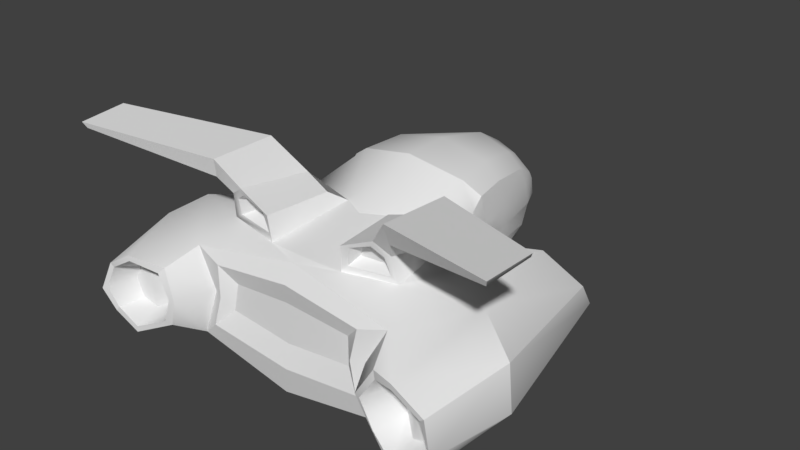 # Source: Laser_Car_Pod.blend  (saved by Blender 2.79.0; exported with 4.5.12 LTS)
import bpy
from mathutils import Matrix  # noqa: F401  (used for matrix-valued properties, if any)

bpy.ops.wm.read_factory_settings(use_empty=True)
scene = bpy.context.scene
scene.name = 'Scene'

# ---- collections
col_collection_1 = bpy.data.collections.new('Collection 1'); scene.collection.children.link(col_collection_1)

# ---- materials (node trees are filled in below, after node groups)
mat_material = bpy.data.materials.new('Material')
mat_material.alpha_threshold = 0.0
mat_material.use_transparent_shadow = False
mat_material.roughness = 0.5
mat_material.line_color = (0.0, 0.0, 0.0, 1.0)

# ---- material node trees

# ---- world
world_world = bpy.data.worlds.new('World'); scene.world = world_world
world_world.color = (0.05088, 0.05088, 0.05088)
world_world.use_sun_shadow = False
world_world.sun_shadow_jitter_overblur = 0.0
world_world.cycles.sampling_method = 'MANUAL'

# ---- meshes
me_cube = bpy.data.meshes.new('Cube')
me_cube.from_pydata([(-2.173, 0.2799, -0.6366), (-2.173, 0.2799, -0.1771), (-1.597, -3.104, -0.7705), (-1.606, -3.099, 0.5511), (-1.376, 0.451, -0.7692), (-1.376, 0.4985, 0.005997), (-2.665, -3.758, -0.5436), (-2.222, -3.774, -0.7026), (-2.222, -3.774, 0.4595), (-2.665, -3.758, 0.1886), (-1.783, -3.555, 0.3349), (-1.743, -3.555, -0.5066), (-1.208, -1.401, 0.8901), (-2.137, 0.3055, -0.6105), (-2.137, 0.3055, -0.2043), (-1.412, 0.4355, -0.7445), (-1.412, 0.4864, -0.03936), (-1.978, 0.278, -0.5471), (-1.978, 0.278, -0.272), (-1.55, 0.3146, -0.6069), (-1.55, 0.3475, -0.1897), (-2.286, 0.2996, -0.4067), (-1.29, -3.137, -0.009122), (-1.209, 0.5407, -0.3816), (-2.501, -3.399, -0.4327), (-2.813, -3.833, -0.2192), (-1.564, -3.629, -0.04519), (-2.268, 0.3252, -0.409), (-1.255, 0.5186, -0.3919), (-1.973, 0.2117, -0.3844), (-1.429, 0.2893, -0.3815), (-2.601, -3.753, -0.4716), (-2.222, -3.767, -0.6198), (-2.222, -3.767, 0.3753), (-2.601, -3.753, 0.1434), (-2.756, -3.787, -0.2058), (-1.646, -3.645, -0.05537), (-1.811, -3.612, -0.4505), (-1.852, -3.612, 0.2585), (-2.234, -3.409, -0.4792), (-2.279, -3.407, -0.1295), (-2.234, -3.409, 0.2202), (-2.501, -3.399, 0.05812), (-2.618, -3.397, -0.1873), (-1.819, -3.138, -0.07756), (-1.946, -3.139, -0.4269), (-1.986, -3.139, 0.1696), (-0.3634, -1.575, 1.015), (0.0, -3.207, -0.9702), (0.0, -1.529, -0.7558), (0.0, -2.968, 0.7975), (-2.722, -2.539, -0.5804), (-2.909, -2.539, 0.3824), (-3.014, -2.609, -0.2239), (-2.358, -2.263, 0.7431), (-1.838, -2.028, -0.8537), (-1.384, -2.62, 0.8483), (-0.5885, -2.755, 0.79), (-1.231, -3.25, -0.4447), (-1.19, -3.163, 0.4264), (-1.121, -3.22, -0.009122), (0.0, -3.19, -0.6393), (0.0, -3.137, 0.5609), (-0.9938, -3.101, -0.2015), (-0.9502, -3.055, 0.1832), (0.0, -3.122, -0.2893), (0.0, -3.119, 0.3035), (0.0, 1.649, 0.08912), (0.0, 1.383, -0.2138), (0.0, 0.9348, -0.4828), (0.0, 0.461, -0.7159), (0.0, -2.794, 0.8085), (0.0, 0.1344, -0.7983), (0.0, -0.2603, -0.8091), (0.0, -1.13, -0.8646), (-0.5709, 1.036, -0.2443), (-0.5818, 1.181, 0.04947), (-0.8356, 0.6462, 0.07141), (-0.846, 0.7414, 0.1355), (-0.9158, -0.05021, -0.1591), (-0.9279, 0.02081, 0.1346), (-0.9572, -0.5038, 0.06733), (-0.2453, 1.554, 0.05343), (-0.4828, 1.3, 0.05119), (-0.1674, 1.331, -0.2403), (-0.4675, 1.143, -0.2425), (-0.1686, 0.8959, -0.8717), (-0.4694, 0.9561, -0.3575), (-0.258, 0.4407, -0.7272), (-0.5417, 0.4854, -0.3378), (-0.3383, 0.1192, -0.8071), (-0.605, 0.06778, -0.6485), (-0.3902, -0.2927, -0.8176), (-0.6541, -0.3876, -0.6526), (-0.4451, -1.161, -0.8714), (-0.5684, 1.414, 0.315), (-0.6964, 1.17, 0.6761), (0.0, -0.04857, 1.513), (0.0, 0.8471, 1.304), (0.0, 1.298, 1.036), (0.0, 1.633, 0.7321), (0.0, 1.928, 0.3597), (-0.8235, 0.9011, 0.4083), (-0.8588, 0.7729, 0.7694), (-0.9881, 0.04664, 0.4073), (-1.043, -0.05486, 0.7684), (-0.7342, -0.05319, 1.363), (-0.9603, -0.05074, 1.143), (-0.5399, 0.7743, 1.174), (-0.7651, 0.7624, 0.9823), (-0.3792, 1.176, 0.9755), (-0.64, 1.179, 0.7643), (-0.2184, 1.554, 0.6804), (-0.5927, 1.287, 0.6774), (-0.1778, 1.815, 0.3193), (-0.3986, 1.545, 0.3169), (-1.434, -2.858, 1.49), (-0.6532, -2.714, 0.8806), (-1.453, -1.79, 1.436), (-1.44, -1.874, 1.737), (-1.265, -2.626, 0.9183), (-1.001, -1.662, 1.275), (-1.102, -2.762, 1.385), (-1.326, -2.695, 1.234), (-1.225, -2.707, 1.191), (-1.061, -2.756, 1.302), (-0.9921, -2.582, 1.243), (-1.097, -2.551, 1.172), (-0.7171, -2.544, 0.9778), (-1.12, -2.519, 0.9887), (-0.7256, -2.759, 1.168), (-0.5179, -1.803, 1.172), (-0.6151, -2.795, 1.175), (-0.8105, -2.601, 1.164), (-1.393, -2.917, 1.764), (-3.196, -3.473, 1.888), (-3.23, -3.521, 1.978), (-3.234, -2.754, 1.926), (-3.286, -2.81, 2.014), (-1.302, -1.773, -0.8775), (-1.076, -1.47, -0.3754), (-0.8282, -1.398, -0.6001), (-0.7978, -1.743, -0.7658), (-1.06, -1.666, -0.6846), (0.0, -1.768, 1.014), (0.0, -0.7602, 1.507), (-0.9572, -0.5038, 0.06733), (-0.9707, -0.3738, 0.355), (-0.9639, -0.4804, 0.2622), (-1.167, -0.9183, 0.5777), (-1.1, -0.5132, 0.715), (-1.128, -0.7012, 0.6667), (-0.8293, -0.6755, 1.331), (-1.079, -0.6072, 1.156), (-1.084, -0.7818, 1.002)], [], [(12, 81, 141, 140), (4, 55, 51, 0), (51, 6, 25, 53), (3, 54, 8, 10), (1, 5, 16, 14), (8, 9, 34, 33), (11, 26, 36, 37), (25, 9, 52, 53), (52, 9, 8, 54), (22, 3, 10, 26), (55, 139, 2, 11, 7), (5, 56, 12), (14, 16, 20, 18), (21, 1, 14, 27), (4, 0, 13, 15), (23, 4, 15, 28), (30, 19, 17, 29), (27, 14, 18, 29), (15, 13, 17, 19), (28, 15, 19, 30), (16, 28, 30, 20), (13, 27, 29, 17), (20, 30, 29, 18), (5, 23, 28, 16), (0, 21, 27, 13), (2, 22, 26, 11), (10, 8, 33, 38), (9, 25, 35, 34), (31, 32, 39, 24), (33, 34, 42, 41), (37, 36, 44, 45), (38, 33, 41, 46), (6, 7, 32, 31), (26, 10, 38, 36), (7, 11, 37, 32), (25, 6, 31, 35), (40, 41, 42, 43), (44, 46, 41, 40), (45, 44, 40, 39), (39, 40, 43, 24), (36, 38, 46, 44), (32, 37, 45, 39), (35, 31, 24, 43), (34, 35, 43, 42), (58, 61, 65, 63), (5, 54, 56), (55, 4, 139), (63, 65, 66, 64), (84, 68, 69, 86), (3, 50, 71, 57, 56), (141, 94, 74, 49, 142), (0, 51, 53, 21), (1, 52, 54, 5), (21, 53, 52, 1), (5, 12, 140, 23), (2, 48, 61, 58), (59, 60, 64), (3, 22, 60, 59), (22, 2, 58, 60), (62, 59, 64, 66), (142, 49, 48, 2), (60, 58, 63, 64), (83, 85, 75, 76), (85, 87, 75), (89, 77, 75, 87), (91, 79, 77, 89), (93, 141, 79, 91), (82, 67, 68, 84), (86, 69, 70, 88), (76, 75, 77, 78), (78, 77, 79, 80), (88, 70, 72, 90), (90, 72, 73, 92), (80, 79, 141, 81), (92, 73, 74, 94), (105, 104, 147, 150), (83, 76, 95, 115), (76, 78, 102, 95), (67, 82, 114, 101), (78, 80, 104, 102), (85, 83, 82, 84), (87, 85, 84, 86), (89, 87, 86, 88), (91, 89, 88, 90), (93, 91, 90, 92), (141, 93, 92, 94), (82, 83, 115, 114), (107, 105, 150, 153), (81, 12, 149, 146), (107, 153, 152, 106), (109, 103, 105, 107), (111, 96, 103, 109), (113, 96, 111), (113, 115, 95, 96), (112, 100, 101, 114), (96, 95, 102, 103), (103, 102, 104, 105), (110, 99, 100, 112), (108, 98, 99, 110), (80, 81, 146, 148, 147, 104), (106, 97, 98, 108), (109, 107, 106, 108), (111, 109, 108, 110), (113, 111, 110, 112), (115, 113, 112, 114), (57, 132, 130, 117), (47, 12, 121, 131), (57, 47, 131, 132), (129, 128, 133, 126, 127), (125, 124, 127, 126), (12, 56, 123), (122, 123, 124, 125), (123, 56, 120, 124), (56, 57, 117, 120), (117, 130, 133, 128), (134, 119, 138, 136), (120, 117, 128, 129), (121, 122, 132, 131), (132, 122, 125, 130), (124, 120, 129, 127), (130, 125, 126, 133), (116, 134, 136, 135), (121, 12, 118, 119), (123, 122, 134, 116), (12, 123, 116, 118), (122, 121, 119, 134), (135, 136, 138, 137), (119, 118, 137, 138), (118, 116, 135, 137), (139, 143, 142), (139, 4, 143), (143, 4, 23, 140), (141, 143, 140), (142, 143, 141), (56, 54, 3), (144, 47, 57, 71), (2, 139, 142), (51, 55, 7, 6), (146, 149, 151, 148), (148, 151, 150, 147), (152, 153, 154), (152, 154, 149, 12), (153, 150, 151, 154), (154, 151, 149), (152, 145, 97, 106), (145, 152, 12, 47, 144), (50, 3, 59, 62)])
me_cube.polygons.foreach_set('use_smooth', [True] * 147)
_k = set([(0, 4), (0, 13), (0, 21), (0, 51), (1, 5), (1, 14), (1, 21), (1, 52), (2, 11), (2, 22), (2, 48), (2, 58), (3, 10), (3, 22), (3, 50), (3, 59), (4, 15), (4, 23), (4, 139), (5, 12), (5, 16), (5, 23), (6, 7), (6, 25), (6, 31), (6, 51), (7, 11), (8, 9), (8, 10), (9, 25), (9, 34), (9, 52), (10, 26), (10, 38), (11, 26), (12, 47), (12, 56), (12, 118), (12, 121), (12, 123), (12, 140), (13, 15), (13, 17), (13, 27), (14, 16), (14, 18), (14, 27), (15, 19), (15, 28), (16, 20), (16, 28), (17, 19), (17, 29), (18, 20), (18, 29), (19, 30), (20, 30), (23, 28), (23, 140), (24, 31), (24, 39), (24, 43), (31, 32), (31, 35), (32, 37), (33, 34), (33, 38), (34, 35), (34, 42), (36, 37), (36, 38), (38, 46), (39, 45), (41, 42), (41, 46), (42, 43), (44, 45), (44, 46), (47, 57), (47, 131), (47, 144), (49, 142), (51, 53), (51, 55), (52, 53), (52, 54), (55, 139), (56, 57), (57, 71), (57, 132), (58, 60), (58, 61), (58, 63), (59, 60), (59, 62), (59, 64), (63, 64), (63, 65), (64, 66), (67, 82), (68, 84), (74, 94), (75, 77), (75, 85), (76, 78), (76, 83), (77, 79), (78, 80), (79, 141), (80, 81), (81, 141), (81, 146), (82, 83), (84, 85), (85, 87), (87, 89), (89, 91), (91, 93), (93, 141), (94, 141), (95, 102), (95, 115), (101, 114), (102, 104), (104, 147), (107, 109), (107, 153), (109, 111), (111, 113), (113, 115), (114, 115), (116, 118), (116, 123), (116, 134), (116, 135), (117, 120), (117, 128), (117, 130), (118, 119), (118, 137), (119, 121), (119, 134), (119, 138), (120, 124), (120, 129), (121, 122), (121, 131), (122, 123), (122, 132), (122, 134), (124, 125), (124, 127), (125, 126), (125, 130), (126, 127), (126, 133), (127, 129), (128, 129), (128, 133), (130, 133), (131, 132), (134, 136), (135, 136), (136, 138), (137, 138), (139, 142), (139, 143), (140, 143), (141, 143), (142, 143), (145, 152), (146, 148), (146, 149), (147, 148), (147, 150), (149, 154), (150, 153), (152, 153), (153, 154)])
me_cube.attributes.new('sharp_edge', 'BOOLEAN', 'EDGE').data.foreach_set('value', [ (min(e.vertices), max(e.vertices)) in _k for e in me_cube.edges])
_uv = me_cube.uv_layers.new(name='UVMap')
_uv.uv.foreach_set('vector', [0.278, 0.7768, 0.1956, 0.8277, 0.1546, 0.695, 0.1969, 0.6955, 0.2002, 0.5514, 0.1806, 0.2851, 0.2817, 0.2218, 0.2831, 0.5196, 0.2817, 0.2218, 0.288, 0.101, 0.325, 0.0975, 0.3274, 0.2136, 0.5564, 0.2053, 0.4529, 0.2526, 0.4287, 0.08745, 0.4976, 0.1018, 0.3349, 0.5206, 0.4171, 0.5657, 0.4117, 0.5679, 0.3353, 0.5262, 0.4287, 0.08745, 0.3718, 0.09504, 0.3719, 0.08642, 0.4264, 0.07834, 0.1742, 0.1183, 0.1155, 0.06563, 0.1256, 0.061, 0.1793, 0.1053, 0.325, 0.0975, 0.3718, 0.09504, 0.3866, 0.2212, 0.3274, 0.2136, 0.3866, 0.2212, 0.3718, 0.09504, 0.4287, 0.08745, 0.4529, 0.2526, 0.6388, 0.1447, 0.5564, 0.2053, 0.4976, 0.1018, 0.5479, 0.04414, 0.1806, 0.2851, 0.1195, 0.3295, 0.1448, 0.22, 0.1742, 0.1183, 0.2401, 0.09674, 0.4171, 0.5657, 0.5875, 0.2792, 0.5256, 0.4297, 0.7455, 0.4265, 0.8897, 0.5533, 0.8257, 0.5442, 0.7521, 0.4709, 0.3085, 0.5212, 0.3349, 0.5206, 0.3353, 0.5262, 0.3081, 0.5246, 0.2002, 0.5514, 0.2831, 0.5196, 0.282, 0.5245, 0.2047, 0.5523, 0.178, 0.5907, 0.2002, 0.5514, 0.2047, 0.5523, 0.1846, 0.5897, 0.1974, 0.9271, 0.1834, 0.9539, 0.1325, 0.9472, 0.1325, 0.9265, 0.678, 0.4265, 0.7455, 0.4265, 0.7521, 0.4709, 0.7272, 0.4885, 0.7314, 0.6608, 0.6539, 0.489, 0.6928, 0.5115, 0.7415, 0.6012, 0.8408, 0.6496, 0.7314, 0.6608, 0.7415, 0.6012, 0.7993, 0.591, 0.8897, 0.5533, 0.8408, 0.6496, 0.7993, 0.591, 0.8257, 0.5442, 0.6539, 0.489, 0.678, 0.4265, 0.7272, 0.4885, 0.6928, 0.5115, 0.1847, 0.9026, 0.1974, 0.9271, 0.1325, 0.9265, 0.1332, 0.9111, 0.4171, 0.5657, 0.4315, 0.6105, 0.4255, 0.6111, 0.4117, 0.5679, 0.2831, 0.5196, 0.3085, 0.5212, 0.3081, 0.5246, 0.282, 0.5245, 0.1448, 0.22, 0.04122, 0.163, 0.1155, 0.06563, 0.1742, 0.1183, 0.4976, 0.1018, 0.4287, 0.08745, 0.4264, 0.07834, 0.4899, 0.08545, 0.3718, 0.09504, 0.325, 0.0975, 0.3259, 0.08972, 0.3719, 0.08642, 0.7062, 0.4507, 0.7823, 0.4266, 0.781, 0.4933, 0.7447, 0.4961, 0.6896, 0.6375, 0.6587, 0.5643, 0.7184, 0.5558, 0.7357, 0.5946, 0.8535, 0.5066, 0.8535, 0.6027, 0.8122, 0.5714, 0.8105, 0.5305, 0.7821, 0.6397, 0.6896, 0.6375, 0.7357, 0.5946, 0.7822, 0.5911, 0.288, 0.101, 0.2401, 0.09674, 0.24, 0.08826, 0.2881, 0.0888, 0.5479, 0.04414, 0.4976, 0.1018, 0.4899, 0.08545, 0.5368, 0.03836, 0.2401, 0.09674, 0.1742, 0.1183, 0.1793, 0.1053, 0.24, 0.08826, 0.325, 0.0975, 0.288, 0.101, 0.2881, 0.0888, 0.3259, 0.08972, 0.1495, 0.9361, 0.1708, 0.9724, 0.1344, 0.9674, 0.11, 0.947, 0.2092, 0.9143, 0.2072, 0.949, 0.1708, 0.9724, 0.1495, 0.9361, 0.18, 0.8823, 0.2092, 0.9143, 0.1495, 0.9361, 0.1356, 0.8965, 0.1356, 0.8965, 0.1495, 0.9361, 0.11, 0.947, 0.11, 0.9151, 0.8535, 0.6027, 0.7821, 0.6397, 0.7822, 0.5911, 0.8122, 0.5714, 0.7823, 0.4266, 0.8535, 0.5066, 0.8105, 0.5305, 0.781, 0.4933, 0.6625, 0.4914, 0.7062, 0.4507, 0.7447, 0.4961, 0.7187, 0.5206, 0.6587, 0.5643, 0.6625, 0.4914, 0.7187, 0.5206, 0.7184, 0.5558, 0.6641, 0.4488, 0.8787, 0.4913, 0.8765, 0.5247, 0.7045, 0.4992, 0.4171, 0.5657, 0.4529, 0.2526, 0.5875, 0.2792, 0.1806, 0.2851, 0.2002, 0.5514, 0.1195, 0.3295, 0.1063, 0.8988, 0.2241, 0.9144, 0.2239, 0.9237, 0.1221, 0.9223, 0.4216, 0.9019, 0.4255, 0.9094, 0.4006, 0.913, 0.3984, 0.905, 0.275, 0.721, 0.3566, 0.7343, 0.3554, 0.751, 0.3241, 0.7466, 0.2836, 0.7473, 0.1546, 0.695, 0.1065, 0.7388, 0.05171, 0.745, 0.04917, 0.6939, 0.1411, 0.6495, 0.2831, 0.5196, 0.2817, 0.2218, 0.3274, 0.2136, 0.3085, 0.5212, 0.3349, 0.5206, 0.3866, 0.2212, 0.4529, 0.2526, 0.4171, 0.5657, 0.3085, 0.5212, 0.3274, 0.2136, 0.3866, 0.2212, 0.3349, 0.5206, 0.4171, 0.5657, 0.5256, 0.4297, 0.6109, 0.4841, 0.4315, 0.6105, 0.275, 0.6525, 0.3493, 0.6349, 0.3571, 0.6578, 0.2957, 0.6689, 0.6466, 0.6011, 0.6689, 0.527, 0.7005, 0.5699, 0.275, 0.721, 0.2909, 0.6918, 0.3006, 0.6916, 0.2966, 0.7142, 0.2909, 0.6918, 0.275, 0.6525, 0.2957, 0.6689, 0.3006, 0.6916, 0.8536, 0.6389, 0.6466, 0.6011, 0.7005, 0.5699, 0.8644, 0.5995, 0.3061, 0.6042, 0.3443, 0.5895, 0.3493, 0.6349, 0.275, 0.6525, 0.6689, 0.527, 0.6641, 0.4488, 0.7045, 0.4992, 0.7201, 0.5376, 0.4251, 0.8828, 0.4122, 0.8894, 0.4076, 0.885, 0.42, 0.8782, 0.4122, 0.8894, 0.4027, 0.8904, 0.4076, 0.885, 0.3804, 0.8875, 0.3944, 0.8705, 0.4076, 0.885, 0.4027, 0.8904, 0.3627, 0.8814, 0.3686, 0.8555, 0.3944, 0.8705, 0.3804, 0.8875, 0.3438, 0.8725, 0.3016, 0.8462, 0.3686, 0.8555, 0.3627, 0.8814, 0.4357, 0.8936, 0.4434, 0.9025, 0.4255, 0.9094, 0.4216, 0.9019, 0.3984, 0.905, 0.4006, 0.913, 0.3751, 0.9132, 0.375, 0.901, 0.42, 0.8782, 0.4076, 0.885, 0.3944, 0.8705, 0.4042, 0.8625, 0.4042, 0.8625, 0.3944, 0.8705, 0.3686, 0.8555, 0.3781, 0.8456, 0.375, 0.901, 0.3751, 0.9132, 0.3586, 0.9113, 0.3607, 0.8954, 0.3607, 0.8954, 0.3586, 0.9113, 0.3394, 0.9068, 0.3429, 0.888, 0.3781, 0.8456, 0.3686, 0.8555, 0.3016, 0.8462, 0.3552, 0.8359, 0.3429, 0.888, 0.3394, 0.9068, 0.2982, 0.8937, 0.3036, 0.8722, 0.6852, 0.8419, 0.6945, 0.8786, 0.6496, 0.8819, 0.6408, 0.8421, 0.4251, 0.8828, 0.42, 0.8782, 0.4242, 0.8719, 0.4298, 0.8756, 0.42, 0.8782, 0.4042, 0.8625, 0.4122, 0.859, 0.4242, 0.8719, 0.4434, 0.9025, 0.4357, 0.8936, 0.4375, 0.8835, 0.4492, 0.8921, 0.4042, 0.8625, 0.3781, 0.8456, 0.3912, 0.8454, 0.4122, 0.859, 0.4122, 0.8894, 0.4251, 0.8828, 0.4357, 0.8936, 0.4216, 0.9019, 0.4027, 0.8904, 0.4122, 0.8894, 0.4216, 0.9019, 0.3984, 0.905, 0.3804, 0.8875, 0.4027, 0.8904, 0.3984, 0.905, 0.375, 0.901, 0.3627, 0.8814, 0.3804, 0.8875, 0.375, 0.901, 0.3607, 0.8954, 0.3438, 0.8725, 0.3627, 0.8814, 0.3607, 0.8954, 0.3429, 0.888, 0.3016, 0.8462, 0.3438, 0.8725, 0.3429, 0.888, 0.3036, 0.8722, 0.4357, 0.8936, 0.4251, 0.8828, 0.4298, 0.8756, 0.4375, 0.8835, 0.6889, 0.8063, 0.6852, 0.8419, 0.6408, 0.8421, 0.6419, 0.8029, 0.1956, 0.8277, 0.278, 0.7768, 0.278, 0.8055, 0.196, 0.8291, 0.6889, 0.8063, 0.6419, 0.8029, 0.6395, 0.7771, 0.694, 0.7783, 0.7654, 0.8184, 0.7655, 0.8402, 0.6852, 0.8419, 0.6889, 0.8063, 0.8081, 0.8329, 0.8067, 0.8428, 0.7655, 0.8402, 0.7654, 0.8184, 0.821, 0.8384, 0.8067, 0.8428, 0.8081, 0.8329, 0.821, 0.8384, 0.8625, 0.8628, 0.8418, 0.8703, 0.8067, 0.8428, 0.8628, 0.8209, 0.8807, 0.8042, 0.9155, 0.8392, 0.8972, 0.8518, 0.8067, 0.8428, 0.8418, 0.8703, 0.7827, 0.8742, 0.7655, 0.8402, 0.7655, 0.8402, 0.7827, 0.8742, 0.6945, 0.8786, 0.6852, 0.8419, 0.8162, 0.8019, 0.8452, 0.7737, 0.8807, 0.8042, 0.8628, 0.8209, 0.7722, 0.7915, 0.7998, 0.7439, 0.8452, 0.7737, 0.8162, 0.8019, 0.3781, 0.8456, 0.3552, 0.8359, 0.3552, 0.8359, 0.3716, 0.8368, 0.3804, 0.8386, 0.3912, 0.8454, 0.694, 0.7783, 0.712, 0.7087, 0.7998, 0.7439, 0.7722, 0.7915, 0.7654, 0.8184, 0.6889, 0.8063, 0.694, 0.7783, 0.7722, 0.7915, 0.8081, 0.8329, 0.7654, 0.8184, 0.7722, 0.7915, 0.8162, 0.8019, 0.821, 0.8384, 0.8081, 0.8329, 0.8162, 0.8019, 0.8628, 0.8209, 0.8625, 0.8628, 0.821, 0.8384, 0.8628, 0.8209, 0.8972, 0.8518, 0.8754, 0.309, 0.8357, 0.314, 0.8321, 0.3036, 0.862, 0.3017, 0.8681, 0.0001707, 0.8754, 0.08248, 0.8345, 0.05679, 0.8392, 0.008278, 0.8754, 0.309, 0.8438, 0.4325, 0.8264, 0.4044, 0.8357, 0.314, 0.1387, 0.9138, 0.1863, 0.9138, 0.1751, 0.9367, 0.1532, 0.945, 0.1408, 0.9358, 0.6791, 0.6449, 0.6253, 0.547, 0.7119, 0.5479, 0.7339, 0.583, 0.8754, 0.08248, 0.8465, 0.2159, 0.7923, 0.2339, 0.7822, 0.2764, 0.7923, 0.2339, 0.8035, 0.2478, 0.7958, 0.2762, 0.7923, 0.2339, 0.8465, 0.2159, 0.8412, 0.2311, 0.8035, 0.2478, 0.8465, 0.2159, 0.8754, 0.309, 0.862, 0.3017, 0.8412, 0.2311, 0.9035, 0.5169, 0.841, 0.6449, 0.7899, 0.5887, 0.8268, 0.5474, 0.7161, 0.267, 0.7205, 0.382, 0.6328, 0.2926, 0.6273, 0.2252, 0.691, 0.4213, 0.9035, 0.5169, 0.8268, 0.5474, 0.7308, 0.4899, 0.778, 0.4085, 0.7822, 0.2764, 0.8357, 0.314, 0.8264, 0.4044, 0.8357, 0.314, 0.7822, 0.2764, 0.7958, 0.2762, 0.8321, 0.3036, 0.6253, 0.547, 0.691, 0.4213, 0.7308, 0.4899, 0.7119, 0.5479, 0.841, 0.6449, 0.6791, 0.6449, 0.7339, 0.583, 0.7899, 0.5887, 0.7432, 0.2416, 0.7161, 0.267, 0.6273, 0.2252, 0.6385, 0.2224, 0.8345, 0.05679, 0.8754, 0.08248, 0.8008, 0.102, 0.7663, 0.08746, 0.7923, 0.2339, 0.7822, 0.2764, 0.7161, 0.267, 0.7432, 0.2416, 0.8754, 0.08248, 0.7923, 0.2339, 0.7432, 0.2416, 0.8008, 0.102, 0.7822, 0.2764, 0.778, 0.4085, 0.7205, 0.382, 0.7161, 0.267, 0.6385, 0.2224, 0.6273, 0.2252, 0.6558, 0.166, 0.6679, 0.1665, 0.7663, 0.08746, 0.8008, 0.102, 0.6679, 0.1665, 0.6558, 0.166, 0.8008, 0.102, 0.7432, 0.2416, 0.6385, 0.2224, 0.6679, 0.1665, 0.1989, 0.622, 0.1759, 0.6554, 0.1411, 0.6495, 0.1195, 0.3295, 0.2002, 0.5514, 0.08655, 0.3576, 0.08655, 0.3576, 0.2002, 0.5514, 0.178, 0.5907, 0.06385, 0.3997, 0.1546, 0.695, 0.1759, 0.6554, 0.1969, 0.6955, 0.1411, 0.6495, 0.1759, 0.6554, 0.1546, 0.695, 0.5875, 0.2792, 0.4529, 0.2526, 0.5564, 0.2053, 0.3654, 0.801, 0.3466, 0.8045, 0.3241, 0.7466, 0.3554, 0.751, 0.275, 0.6525, 0.2807, 0.6105, 0.3061, 0.6042, 0.2817, 0.2218, 0.1806, 0.2851, 0.2401, 0.09674, 0.288, 0.101, 0.63, 0.9088, 0.5972, 0.8446, 0.6216, 0.8422, 0.6372, 0.8896, 0.6372, 0.8896, 0.6216, 0.8422, 0.6408, 0.8421, 0.6496, 0.8819, 0.6395, 0.7771, 0.6419, 0.8029, 0.624, 0.8102, 0.6395, 0.7771, 0.624, 0.8102, 0.5972, 0.8446, 0.5739, 0.847, 0.6419, 0.8029, 0.6408, 0.8421, 0.6216, 0.8422, 0.624, 0.8102, 0.624, 0.8102, 0.6216, 0.8422, 0.5972, 0.8446, 0.6395, 0.7771, 0.639, 0.6961, 0.712, 0.7087, 0.694, 0.7783, 0.639, 0.6961, 0.6395, 0.7771, 0.5739, 0.847, 0.5491, 0.7582, 0.5491, 0.7185, 0.3566, 0.7343, 0.275, 0.721, 0.2966, 0.7142, 0.3581, 0.7198])
me_cube.materials.append(mat_material)
me_cube.use_remesh_preserve_volume = False
me_cube.use_remesh_preserve_attributes = False
me_cube.use_mirror_vertex_groups = False
me_cube.update()

# ---- objects
ob_laser_car = bpy.data.objects.new('LASER_CAR', me_cube)

# ---- transforms, parenting, visibility, modifiers, constraints
ob_laser_car.location = (0.0, 0.0, 0.0)
ob_laser_car.lock_rotations_4d = False
ob_laser_car.empty_display_type = 'ARROWS'
ob_laser_car.lineart.crease_threshold = 0.0
_m = ob_laser_car.modifiers.new('Mirror', 'MIRROR')
_m.use_clip = True
_m = ob_laser_car.modifiers.new('EdgeSplit', 'EDGE_SPLIT')
_m.use_edge_angle = False

# ---- collection membership
col_collection_1.objects.link(ob_laser_car)

# ---- scene / render settings (as saved in the file)
scene.frame_start = 1; scene.frame_end = 250; scene.frame_set(1)
scene.render.engine = 'BLENDER_EEVEE_NEXT'
scene.render.resolution_percentage = 50
scene.render.dither_intensity = 0.0
scene.cycles.use_denoising = False
scene.cycles.samples = 128
scene.cycles.sampling_pattern = 'TABULATED_SOBOL'
scene.cycles.use_adaptive_sampling = False
scene.cycles.use_light_tree = False
scene.cycles.blur_glossy = 0.0
scene.cycles.sample_clamp_indirect = 0.0
scene.view_settings.view_transform = 'Standard'
bpy.context.view_layer.update()

# ---- added for rendering (the .blend has no active camera and no usable light): camera, sun
cam_auto = bpy.data.cameras.new('AutoCamera')
cam_auto.lens = 50.0
cam_auto.sensor_width = 36.0
cam_auto.clip_end = 1000.0
ob_auto_camera = bpy.data.objects.new('AutoCamera', cam_auto)
scene.collection.objects.link(ob_auto_camera)
ob_auto_camera.location = (8.54387, -11.2052, 7.35687)
ob_auto_camera.rotation_euler = (1.09748, -7.21219e-08, 0.694738)
scene.camera = ob_auto_camera
light_auto_sun = bpy.data.lights.new('AutoSun', 'SUN')
light_auto_sun.energy = 3.0
light_auto_sun.angle = 0.0523599
ob_auto_sun = bpy.data.objects.new('AutoSun', light_auto_sun)
scene.collection.objects.link(ob_auto_sun)
ob_auto_sun.rotation_euler = (0.872665, 0.174533, 0.523599)
bpy.context.view_layer.update()
